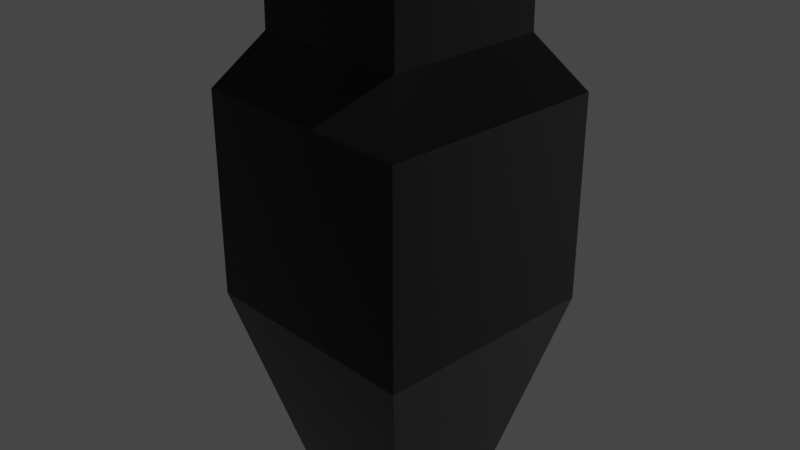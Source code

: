 # Source: titaniumaxe.blend  (saved by Blender 2.80.75; exported with 4.5.12 LTS)
import bpy
from mathutils import Matrix  # noqa: F401  (used for matrix-valued properties, if any)

bpy.ops.wm.read_factory_settings(use_empty=True)
scene = bpy.context.scene
scene.name = 'Scene'

# ---- collections
col_collection = bpy.data.collections.new('Collection'); scene.collection.children.link(col_collection)

# ---- materials (node trees are filled in below, after node groups)
mat_material = bpy.data.materials.new('Material')
mat_material.alpha_threshold = 0.0
mat_material.use_transparent_shadow = False
mat_material.line_color = (0.0, 0.0, 0.0, 1.0)
mat_material_002 = bpy.data.materials.new('Material.002')
mat_material_002.use_transparent_shadow = False

# ---- material node trees
mat_material.use_nodes = True; mat_material.node_tree.nodes.clear()
_N = mat_material.node_tree.nodes; _L = mat_material.node_tree.links
n0 = _N.new('ShaderNodeOutputMaterial'); n0.name = 'Material Output'; n0.location = (611, 441)
n1 = _N.new('ShaderNodeValToRGB'); n1.name = 'ColorRamp'; n1.location = (-52, 366)
while len(n1.color_ramp.elements) > 1: n1.color_ramp.elements.remove(n1.color_ramp.elements[-1])
n1.color_ramp.elements[0].position = 0.0; n1.color_ramp.elements[0].color = (0.1017, 0.1017, 0.1017, 1.0)
_e = n1.color_ramp.elements.new(0.282); _e.color = (0.04108, 0.04108, 0.04108, 1.0)
_e = n1.color_ramp.elements.new(0.568); _e.color = (0.01114, 0.01114, 0.01114, 1.0)
_e = n1.color_ramp.elements.new(0.723); _e.color = (0.0, 0.0, 0.0, 1.0)
n2 = _N.new('ShaderNodeBsdfPrincipled'); n2.name = 'Principled BSDF'; n2.location = (321, 441)
n2.distribution = 'GGX'
n2.subsurface_method = 'BURLEY'
n2.inputs[1].default_value = 0.9
n2.inputs[2].default_value = 0.173
n2.inputs[3].default_value = 1.45
n2.inputs[8].default_value = 1.0
n2.inputs[10].default_value = 0.527
n2.inputs[13].default_value = 0.077
n2.inputs[18].default_value = 0.841
n2.inputs[24].default_value = 0.13
n2.inputs[27].default_value = (0.0, 0.0, 0.0, 1.0)
n2.inputs[28].default_value = 1.0
n3 = _N.new('ShaderNodeMix'); n3.name = 'Mix'; n3.location = (151, 321)
n3.data_type = 'RGBA'
n3.inputs[0].default_value = 0.527
n3.inputs[7].default_value = (0.0, 0.0, 0.0, 1.0)
_L.new(n2.outputs[0], n0.inputs[0])
_L.new(n1.outputs[0], n3.inputs[6])
_L.new(n3.outputs[2], n2.inputs[0])
n0.is_active_output = True
mat_material_002.use_nodes = True; mat_material_002.node_tree.nodes.clear()
_N = mat_material_002.node_tree.nodes; _L = mat_material_002.node_tree.links
n0 = _N.new('ShaderNodeTexImage'); n0.name = 'Image Texture'; n0.location = (103, 262)
n1 = _N.new('ShaderNodeBsdfPrincipled'); n1.name = 'Principled BSDF'; n1.location = (371, 307)
n1.distribution = 'GGX'
n1.subsurface_method = 'BURLEY'
n1.inputs[1].default_value = 0.586
n1.inputs[2].default_value = 0.0
n1.inputs[3].default_value = 1.45
n1.inputs[8].default_value = 1.0
n1.inputs[10].default_value = 0.814
n1.inputs[15].default_value = 1.0
n1.inputs[16].default_value = 0.2
n1.inputs[27].default_value = (0.3244, 0.3244, 0.3244, 1.0)
n1.inputs[28].default_value = 1.0
n2 = _N.new('ShaderNodeValToRGB'); n2.name = 'ColorRamp'; n2.location = (-160, 236)
while len(n2.color_ramp.elements) > 1: n2.color_ramp.elements.remove(n2.color_ramp.elements[-1])
n2.color_ramp.elements[0].position = 0.0; n2.color_ramp.elements[0].color = (0.9136, 0.9136, 0.9136, 1.0)
_e = n2.color_ramp.elements.new(0.659); _e.color = (0.4409, 0.4409, 0.4409, 1.0)
_e = n2.color_ramp.elements.new(0.827); _e.color = (0.3388, 0.3388, 0.3388, 1.0)
_e = n2.color_ramp.elements.new(1.0); _e.color = (0.3024, 0.3024, 0.3024, 1.0)
n3 = _N.new('ShaderNodeEmission'); n3.name = 'Emission'; n3.location = (290, 455)
n4 = _N.new('ShaderNodeOutputMaterial'); n4.name = 'Material Output'; n4.location = (688, 381)
n5 = _N.new('ShaderNodeMix'); n5.name = 'Mix'; n5.location = (201, 187)
n5.data_type = 'RGBA'
n5.inputs[0].default_value = 0.814
n5.inputs[7].default_value = (1.0, 1.0, 1.0, 1.0)
_L.new(n1.outputs[0], n4.inputs[0])
_L.new(n2.outputs[0], n0.inputs[0])
_L.new(n3.outputs[0], n4.inputs[1])
_L.new(n0.outputs[0], n5.inputs[6])
_L.new(n5.outputs[2], n1.inputs[0])
n4.is_active_output = True

# ---- world
world_world = bpy.data.worlds.new('World'); scene.world = world_world
world_world.use_nodes = True; world_world.node_tree.nodes.clear()
_N = world_world.node_tree.nodes; _L = world_world.node_tree.links
n0 = _N.new('ShaderNodeOutputWorld'); n0.name = 'World Output'; n0.location = (300, 300)
n1 = _N.new('ShaderNodeBackground'); n1.name = 'Background'; n1.location = (10, 300)
n1.inputs[0].default_value = (0.05088, 0.05088, 0.05088, 1.0)
_L.new(n1.outputs[0], n0.inputs[0])
n0.is_active_output = True
world_world.color = (0.05088, 0.05088, 0.05088)
world_world.use_sun_shadow = False
world_world.sun_shadow_jitter_overblur = 0.0

# ---- cameras
cam_camera = bpy.data.cameras.new('Camera')
cam_camera.clip_end = 100.0
cam_camera.ortho_scale = 7.314

# ---- lights
light_light = bpy.data.lights.new('Light', 'POINT')
light_light.transmission_factor = 0.0
light_light.energy = 1000.0
light_light.shadow_soft_size = 0.1
light_light.shadow_maximum_resolution = 0.006
light_light.use_absolute_resolution = True

# ---- meshes
me_cube = bpy.data.meshes.new('Cube')
me_cube.from_pydata([(1.0, 1.0, 7.598), (0.7997, 0.7997, 7.298), (1.0, -1.0, 7.598), (0.7997, -0.7997, 7.298), (-1.0, 1.0, 7.598), (-0.7997, 0.7997, 7.298), (-1.0, -1.0, 7.598), (-0.7997, -0.7997, 7.298), (1.0, 1.0, 8.266), (1.0, -1.0, 8.266), (-1.0, 1.0, 8.266), (-1.0, -1.0, 8.266), (1.0, 1.0, 8.598), (1.0, -1.0, 8.598), (-1.0, 1.0, 8.598), (-1.0, -1.0, 8.598), (1.0, 1.0, 9.181), (1.0, -1.0, 9.181), (-1.0, 1.0, 9.181), (-1.0, -1.0, 9.181), (1.0, 1.0, 9.69), (1.0, -1.0, 9.69), (-1.0, 1.0, 9.69), (-1.0, -1.0, 9.69), (1.0, 1.0, 10.16), (1.0, -1.0, 10.16), (-1.0, 1.0, 10.16), (-1.0, -1.0, 10.16), (1.0, 1.0, 13.14), (1.0, -1.0, 13.14), (-1.0, 1.0, 13.14), (-1.0, -1.0, 13.14), (1.0, 1.0, 15.93), (1.0, -1.0, 15.93), (-1.0, 1.0, 15.93), (-1.0, -1.0, 15.93), (1.0, 1.0, 18.02), (1.0, -1.0, 18.02), (-1.0, 1.0, 18.02), (-1.0, -1.0, 18.02), (1.0, 1.0, 20.04), (1.0, -1.0, 20.04), (-1.0, 1.0, 20.04), (-1.0, -1.0, 20.04), (0.8093, 1.0, 22.28), (0.8093, -1.0, 22.28), (-0.9094, 1.0, 22.28), (-0.8902, -1.0, 22.28), (0.8882, 0.8882, -2.973), (0.8882, -0.8882, -2.973), (-0.8882, 0.8882, -2.973), (-0.8882, -0.8882, -2.973), (1.28, 1.28, -3.556), (1.28, -1.28, -3.556), (-1.28, 1.28, -3.556), (-1.28, -1.28, -3.556), (1.28, 1.28, -5.819), (1.28, -1.28, -5.819), (-1.28, 1.28, -5.819), (-1.28, -1.28, -5.819), (0.01294, 0.01294, -10.69), (0.01294, -0.01294, -10.69), (-0.01294, 0.01294, -10.69), (-0.01294, -0.01294, -10.69)], [], [(4, 6, 11, 10), (3, 2, 6, 7), (7, 6, 4, 5), (7, 5, 50, 51), (1, 0, 2, 3), (5, 4, 0, 1), (10, 11, 15, 14), (2, 0, 8, 9), (0, 4, 10, 8), (6, 2, 9, 11), (15, 13, 17, 19), (11, 9, 13, 15), (8, 10, 14, 12), (9, 8, 12, 13), (16, 18, 22, 20), (12, 14, 18, 16), (13, 12, 16, 17), (14, 15, 19, 18), (22, 23, 27, 26), (17, 16, 20, 21), (18, 19, 23, 22), (19, 17, 21, 23), (24, 26, 30, 28), (23, 21, 25, 27), (20, 22, 26, 24), (21, 20, 24, 25), (29, 28, 32, 33), (25, 24, 28, 29), (26, 27, 31, 30), (27, 25, 29, 31), (34, 35, 39, 38), (30, 31, 35, 34), (31, 29, 33, 35), (28, 30, 34, 32), (36, 38, 42, 40), (35, 33, 37, 39), (32, 34, 38, 36), (33, 32, 36, 37), (41, 40, 44, 45), (37, 36, 40, 41), (38, 39, 43, 42), (39, 37, 41, 43), (44, 46, 47, 45), (42, 43, 47, 46), (43, 41, 45, 47), (40, 42, 46, 44), (51, 50, 54, 55), (1, 3, 49, 48), (5, 1, 48, 50), (3, 7, 51, 49), (52, 53, 57, 56), (48, 49, 53, 52), (50, 48, 52, 54), (49, 51, 55, 53), (59, 58, 62, 63), (54, 52, 56, 58), (53, 55, 59, 57), (55, 54, 58, 59), (62, 60, 61, 63), (56, 57, 61, 60), (58, 56, 60, 62), (57, 59, 63, 61)])
_uv = me_cube.uv_layers.new(name='UVMap')
_uv.uv.foreach_set('vector', [0.625, 0.75, 0.625, 0.5, 0.625, 0.5, 0.625, 0.75, 0.375, 0.25, 0.625, 0.25, 0.625, 0.5, 0.375, 0.5, 0.375, 0.5, 0.625, 0.5, 0.625, 0.75, 0.375, 0.75, 0.375, 0.5, 0.375, 0.75, 0.375, 0.75, 0.375, 0.5, 0.125, 0.5, 0.375, 0.5, 0.375, 0.75, 0.125, 0.75, 0.625, 0.5, 0.875, 0.5, 0.875, 0.75, 0.625, 0.75, 0.625, 0.75, 0.625, 0.5, 0.625, 0.5, 0.625, 0.75, 0.375, 0.75, 0.375, 0.5, 0.375, 0.5, 0.375, 0.75, 0.875, 0.75, 0.875, 0.5, 0.875, 0.5, 0.875, 0.75, 0.625, 0.5, 0.625, 0.25, 0.625, 0.25, 0.625, 0.5, 0.625, 0.5, 0.625, 0.25, 0.625, 0.25, 0.625, 0.5, 0.625, 0.5, 0.625, 0.25, 0.625, 0.25, 0.625, 0.5, 0.875, 0.75, 0.875, 0.5, 0.875, 0.5, 0.875, 0.75, 0.375, 0.75, 0.375, 0.5, 0.375, 0.5, 0.375, 0.75, 0.875, 0.75, 0.875, 0.5, 0.875, 0.5, 0.875, 0.75, 0.875, 0.75, 0.875, 0.5, 0.875, 0.5, 0.875, 0.75, 0.375, 0.75, 0.375, 0.5, 0.375, 0.5, 0.375, 0.75, 0.625, 0.75, 0.625, 0.5, 0.625, 0.5, 0.625, 0.75, 0.625, 0.75, 0.625, 0.5, 0.625, 0.5, 0.625, 0.75, 0.375, 0.75, 0.375, 0.5, 0.375, 0.5, 0.375, 0.75, 0.625, 0.75, 0.625, 0.5, 0.625, 0.5, 0.625, 0.75, 0.625, 0.5, 0.625, 0.25, 0.625, 0.25, 0.625, 0.5, 0.875, 0.75, 0.875, 0.5, 0.875, 0.5, 0.875, 0.75, 0.625, 0.5, 0.625, 0.25, 0.625, 0.25, 0.625, 0.5, 0.875, 0.75, 0.875, 0.5, 0.875, 0.5, 0.875, 0.75, 0.375, 0.75, 0.375, 0.5, 0.375, 0.5, 0.375, 0.75, 0.375, 0.75, 0.375, 0.5, 0.375, 0.5, 0.375, 0.75, 0.375, 0.75, 0.375, 0.5, 0.375, 0.5, 0.375, 0.75, 0.625, 0.75, 0.625, 0.5, 0.625, 0.5, 0.625, 0.75, 0.625, 0.5, 0.625, 0.25, 0.625, 0.25, 0.625, 0.5, 0.625, 0.75, 0.625, 0.5, 0.625, 0.5, 0.625, 0.75, 0.625, 0.75, 0.625, 0.5, 0.625, 0.5, 0.625, 0.75, 0.625, 0.5, 0.625, 0.25, 0.625, 0.25, 0.625, 0.5, 0.875, 0.75, 0.875, 0.5, 0.875, 0.5, 0.875, 0.75, 0.875, 0.75, 0.875, 0.5, 0.875, 0.5, 0.875, 0.75, 0.625, 0.5, 0.625, 0.25, 0.625, 0.25, 0.625, 0.5, 0.875, 0.75, 0.875, 0.5, 0.875, 0.5, 0.875, 0.75, 0.375, 0.75, 0.375, 0.5, 0.375, 0.5, 0.375, 0.75, 0.375, 0.75, 0.375, 0.5, 0.375, 0.5, 0.375, 0.75, 0.375, 0.75, 0.375, 0.5, 0.375, 0.5, 0.375, 0.75, 0.625, 0.75, 0.625, 0.5, 0.625, 0.5, 0.625, 0.75, 0.625, 0.5, 0.625, 0.25, 0.625, 0.25, 0.625, 0.5, 0.375, 0.0, 0.625, 0.0, 0.625, 0.25, 0.375, 0.25, 0.625, 0.75, 0.625, 0.5, 0.625, 0.5, 0.625, 0.75, 0.625, 0.5, 0.625, 0.25, 0.625, 0.25, 0.625, 0.5, 0.875, 0.75, 0.875, 0.5, 0.875, 0.5, 0.875, 0.75, 0.375, 0.5, 0.375, 0.75, 0.375, 0.75, 0.375, 0.5, 0.125, 0.5, 0.125, 0.75, 0.125, 0.75, 0.125, 0.5, 0.625, 0.5, 0.625, 0.75, 0.625, 0.75, 0.625, 0.5, 0.375, 0.25, 0.375, 0.5, 0.375, 0.5, 0.375, 0.25, 0.125, 0.5, 0.125, 0.75, 0.125, 0.75, 0.125, 0.5, 0.125, 0.5, 0.125, 0.75, 0.125, 0.75, 0.125, 0.5, 0.625, 0.5, 0.625, 0.75, 0.625, 0.75, 0.625, 0.5, 0.375, 0.25, 0.375, 0.5, 0.375, 0.5, 0.375, 0.25, 0.375, 0.5, 0.375, 0.75, 0.375, 0.75, 0.375, 0.5, 0.625, 0.5, 0.625, 0.75, 0.625, 0.75, 0.625, 0.5, 0.375, 0.25, 0.375, 0.5, 0.375, 0.5, 0.375, 0.25, 0.375, 0.5, 0.375, 0.75, 0.375, 0.75, 0.375, 0.5, 0.375, 0.75, 0.625, 0.75, 0.625, 1.0, 0.375, 1.0, 0.125, 0.5, 0.125, 0.75, 0.125, 0.75, 0.125, 0.5, 0.625, 0.5, 0.625, 0.75, 0.625, 0.75, 0.625, 0.5, 0.375, 0.25, 0.375, 0.5, 0.375, 0.5, 0.375, 0.25])
me_cube.materials.append(mat_material)
me_cube.use_remesh_preserve_volume = False
me_cube.use_remesh_preserve_attributes = False
me_cube.use_mirror_vertex_groups = False
me_cube.update()
me_cube_001 = bpy.data.meshes.new('Cube.001')
me_cube_001.from_pydata([(-1.0, -1.0, -1.0), (-1.0, -1.0, 1.0), (-1.0, 1.0, -1.0), (-1.0, 1.0, 1.0), (1.0, -1.0, -1.0), (1.0, -1.0, 1.0), (1.0, 1.0, -1.0), (1.0, 1.0, 1.0), (-1.0, -2.205, -1.319), (-1.0, -2.205, 1.316), (1.0, -2.205, -1.319), (1.0, -2.205, 1.316), (-1.0, -3.336, -1.78), (-1.0, -3.336, 1.782), (1.0, -3.336, -1.78), (1.0, -3.336, 1.782), (-1.0, -4.628, -2.642), (-1.0, -4.628, 3.029), (1.0, -4.628, -2.642), (1.0, -4.628, 3.029), (-1.0, -5.786, -3.744), (-1.0, -5.786, 4.188), (1.0, -5.786, -3.744), (1.0, -5.786, 4.188), (0.02464, -7.212, -5.358), (0.02464, -7.212, 5.873), (0.03058, -7.212, -5.358), (0.03058, -7.212, 5.873), (-1.0, 2.358, -1.409), (-1.0, 2.358, 1.451), (1.0, 2.358, -1.409), (1.0, 2.358, 1.451), (-1.0, 3.293, -2.292), (-1.027, 3.305, 2.399), (1.0, 3.293, -2.292), (0.9729, 3.305, 2.399), (-1.0, 4.683, -3.689), (-1.0, 4.623, 3.968), (1.0, 4.583, -3.76), (1.0, 4.623, 3.968), (0.009809, 6.128, -5.369), (0.009809, 6.144, 5.882), (-0.009809, 6.128, -5.369), (-0.009809, 6.144, 5.889), (-1.0, -1.0, 2.757), (-1.0, 1.0, 2.757), (1.0, -1.0, 2.757), (1.0, 1.0, 2.757), (-0.5717, -0.5717, 4.882), (-0.5717, 0.5717, 4.882), (0.5717, -0.5717, 4.882), (0.5717, 0.5717, 4.882), (-0.3606, -0.3606, 5.873), (-0.3606, 0.3606, 5.873), (0.3606, -0.3606, 5.873), (0.3606, 0.3606, 5.873), (-0.01435, -0.01435, 7.964), (-0.01435, 0.01435, 7.964), (0.01435, -0.01435, 7.964), (0.01435, 0.01435, 7.964), (0.03058, -7.212, 5.797), (0.03058, -7.212, 5.827), (0.03058, -10.69, 0.2225), (0.02464, -7.212, 5.847), (0.02464, -7.212, 5.434), (0.02464, -7.212, 5.592), (0.02464, -10.69, 0.2081), (-0.009809, 10.57, 0.1164), (0.009809, 10.59, 0.1201)], [], [(0, 1, 3, 2), (3, 7, 31, 29), (6, 7, 5, 4), (1, 0, 8, 9), (2, 6, 4, 0), (7, 3, 45, 47), (8, 10, 14, 12), (0, 4, 10, 8), (5, 1, 9, 11), (4, 5, 11, 10), (15, 13, 17, 19), (9, 8, 12, 13), (11, 9, 13, 15), (10, 11, 15, 14), (16, 18, 22, 20), (14, 15, 19, 18), (12, 14, 18, 16), (13, 12, 16, 17), (20, 22, 26, 24), (17, 16, 20, 21), (19, 17, 21, 23), (18, 19, 23, 22), (26, 62, 66, 24), (21, 20, 24, 66, 63, 65, 64, 25), (23, 21, 25, 27), (22, 23, 27, 60, 61, 62, 26), (29, 31, 35, 33), (2, 3, 29, 28), (7, 6, 30, 31), (6, 2, 28, 30), (32, 33, 37, 36), (28, 29, 33, 32), (31, 30, 34, 35), (30, 28, 32, 34), (42, 36, 37, 43, 41, 68, 67), (35, 34, 38, 39), (34, 32, 36, 38), (33, 35, 39, 37), (40, 68, 67, 42), (38, 36, 40, 42), (37, 39, 43, 41), (44, 46, 50, 48), (5, 7, 47, 46), (3, 1, 44, 45), (1, 5, 46, 44), (51, 49, 53, 55), (47, 45, 49, 51), (46, 47, 51, 50), (45, 44, 48, 49), (54, 55, 59, 58), (50, 51, 55, 54), (49, 48, 52, 53), (48, 50, 54, 52), (59, 57, 56, 58), (53, 52, 56, 57), (52, 54, 58, 56), (55, 53, 57, 59), (63, 62, 61, 65), (64, 60, 27, 25), (60, 64, 61), (65, 61, 64), (66, 62, 63), (68, 41, 43, 39, 38, 42, 67)])
_uv = me_cube_001.uv_layers.new(name='UVMap')
_uv.uv.foreach_set('vector', [0.375, 0.0, 0.625, 0.0, 0.625, 0.25, 0.375, 0.25, 0.875, 0.5, 0.625, 0.5, 0.625, 0.5, 0.875, 0.5, 0.375, 0.5, 0.625, 0.5, 0.625, 0.75, 0.375, 0.75, 0.625, 0.0, 0.375, 0.0, 0.375, 0.0, 0.625, 0.0, 0.125, 0.5, 0.375, 0.5, 0.375, 0.75, 0.125, 0.75, 0.625, 0.5, 0.875, 0.5, 0.875, 0.5, 0.625, 0.5, 0.125, 0.75, 0.375, 0.75, 0.375, 0.75, 0.125, 0.75, 0.125, 0.75, 0.375, 0.75, 0.375, 0.75, 0.125, 0.75, 0.625, 0.75, 0.875, 0.75, 0.875, 0.75, 0.625, 0.75, 0.375, 0.75, 0.625, 0.75, 0.625, 0.75, 0.375, 0.75, 0.625, 0.75, 0.875, 0.75, 0.875, 0.75, 0.625, 0.75, 0.625, 0.0, 0.375, 0.0, 0.375, 0.0, 0.625, 0.0, 0.625, 0.75, 0.875, 0.75, 0.875, 0.75, 0.625, 0.75, 0.375, 0.75, 0.625, 0.75, 0.625, 0.75, 0.375, 0.75, 0.125, 0.75, 0.375, 0.75, 0.375, 0.75, 0.125, 0.75, 0.375, 0.75, 0.625, 0.75, 0.625, 0.75, 0.375, 0.75, 0.125, 0.75, 0.375, 0.75, 0.375, 0.75, 0.125, 0.75, 0.625, 0.0, 0.375, 0.0, 0.375, 0.0, 0.625, 0.0, 0.125, 0.75, 0.375, 0.75, 0.375, 0.75, 0.125, 0.75, 0.625, 0.0, 0.375, 0.0, 0.375, 0.0, 0.625, 0.0, 0.625, 0.75, 0.875, 0.75, 0.875, 0.75, 0.625, 0.75, 0.375, 0.75, 0.625, 0.75, 0.625, 0.75, 0.375, 0.75, 0.375, 0.75, 0.4967, 0.75, 0.4964, 1.0, 0.375, 1.0, 0.625, 0.0, 0.375, 0.0, 0.375, 0.0, 0.4964, 0.0, 0.5096, 0.0, 0.5166, 0.0, 0.535, 0.0, 0.625, 0.0, 0.625, 0.75, 0.875, 0.75, 0.875, 0.75, 0.625, 0.75, 0.375, 0.75, 0.625, 0.75, 0.625, 0.75, 0.5442, 0.75, 0.5226, 0.75, 0.4967, 0.75, 0.375, 0.75, 0.875, 0.5, 0.625, 0.5, 0.625, 0.5, 0.875, 0.5, 0.375, 0.25, 0.625, 0.25, 0.625, 0.25, 0.375, 0.25, 0.625, 0.5, 0.375, 0.5, 0.375, 0.5, 0.625, 0.5, 0.375, 0.5, 0.125, 0.5, 0.125, 0.5, 0.375, 0.5, 0.375, 0.25, 0.625, 0.25, 0.625, 0.25, 0.375, 0.25, 0.375, 0.25, 0.625, 0.25, 0.625, 0.25, 0.375, 0.25, 0.625, 0.5, 0.375, 0.5, 0.375, 0.5, 0.625, 0.5, 0.375, 0.5, 0.125, 0.5, 0.125, 0.5, 0.375, 0.5, 0.375, 0.5, 0.375, 0.25, 0.625, 0.25, 0.625, 0.5, 0.875, 0.5, 0.497, 0.25, 0.4968, 0.5, 0.625, 0.5, 0.375, 0.5, 0.375, 0.5, 0.625, 0.5, 0.375, 0.5, 0.125, 0.5, 0.125, 0.5, 0.375, 0.5, 0.875, 0.5, 0.625, 0.5, 0.625, 0.5, 0.875, 0.5, 0.375, 0.25, 0.497, 0.25, 0.4968, 0.5, 0.375, 0.5, 0.375, 0.5, 0.125, 0.5, 0.125, 0.5, 0.375, 0.5, 0.875, 0.5, 0.625, 0.5, 0.625, 0.5, 0.875, 0.5, 0.875, 0.75, 0.625, 0.75, 0.625, 0.75, 0.875, 0.75, 0.625, 0.75, 0.625, 0.5, 0.625, 0.5, 0.625, 0.75, 0.625, 0.25, 0.625, 0.0, 0.625, 0.0, 0.625, 0.25, 0.875, 0.75, 0.625, 0.75, 0.625, 0.75, 0.875, 0.75, 0.625, 0.5, 0.875, 0.5, 0.875, 0.5, 0.625, 0.5, 0.625, 0.5, 0.875, 0.5, 0.875, 0.5, 0.625, 0.5, 0.625, 0.75, 0.625, 0.5, 0.625, 0.5, 0.625, 0.75, 0.625, 0.25, 0.625, 0.0, 0.625, 0.0, 0.625, 0.25, 0.625, 0.75, 0.625, 0.5, 0.625, 0.5, 0.625, 0.75, 0.625, 0.75, 0.625, 0.5, 0.625, 0.5, 0.625, 0.75, 0.625, 0.25, 0.625, 0.0, 0.625, 0.0, 0.625, 0.25, 0.875, 0.75, 0.625, 0.75, 0.625, 0.75, 0.875, 0.75, 0.625, 0.5, 0.875, 0.5, 0.875, 0.75, 0.625, 0.75, 0.625, 0.25, 0.625, 0.0, 0.625, 0.0, 0.625, 0.25, 0.875, 0.75, 0.625, 0.75, 0.625, 0.75, 0.875, 0.75, 0.625, 0.5, 0.875, 0.5, 0.875, 0.5, 0.625, 0.5, 0.5096, 1.0, 0.4967, 0.75, 0.5226, 0.75, 0.5166, 1.0, 0.535, 1.0, 0.5442, 0.75, 0.625, 0.75, 0.625, 1.0, 0.5442, 0.75, 0.535, 1.0, 0.5226, 0.75, 0.5166, 1.0, 0.5226, 0.75, 0.535, 1.0, 0.4964, 1.0, 0.4967, 0.75, 0.5096, 1.0, 0.497, 0.25, 0.875, 0.5, 0.625, 0.5, 0.625, 0.5, 0.375, 0.5, 0.375, 0.5, 0.4968, 0.5])
me_cube_001.materials.append(mat_material_002)
me_cube_001.use_remesh_preserve_volume = False
me_cube_001.use_remesh_preserve_attributes = False
me_cube_001.use_mirror_vertex_groups = False
me_cube_001.update()

# ---- objects
ob_cube = bpy.data.objects.new('Cube', me_cube)
ob_light = bpy.data.objects.new('Light', light_light)
ob_camera = bpy.data.objects.new('Camera', cam_camera)
ob_cube_001 = bpy.data.objects.new('Cube.001', me_cube_001)

# ---- transforms, parenting, visibility, modifiers, constraints
ob_cube.location = (0.0, 0.0, 4.927)
ob_cube.lock_rotations_4d = False
ob_cube.empty_display_type = 'ARROWS'
ob_cube.lineart.crease_threshold = 0.0
ob_light.location = (4.076, 1.005, 5.904)
ob_light.rotation_euler = (0.6503, 0.05522, 1.866)
ob_light.lock_rotations_4d = False
ob_light.empty_display_type = 'ARROWS'
ob_light.color = (0.0, 0.0, 0.0, 0.0)
ob_light.lineart.crease_threshold = 0.0
ob_camera.location = (7.359, -6.926, 4.958)
ob_camera.rotation_euler = (1.109, 0.0, 0.8149)
ob_camera.lock_rotations_4d = False
ob_camera.empty_display_type = 'ARROWS'
ob_camera.color = (0.0, 0.0, 0.0, 0.0)
ob_camera.display_type = 'WIRE'
ob_camera.lineart.crease_threshold = 0.0
ob_cube_001.location = (0.0, 0.0, 27.17)
ob_cube_001.lineart.crease_threshold = 0.0

# ---- collection membership
col_collection.objects.link(ob_cube)
col_collection.objects.link(ob_light)
col_collection.objects.link(ob_camera)
col_collection.objects.link(ob_cube_001)

# ---- scene / render settings (as saved in the file)
scene.camera = ob_camera
scene.frame_start = 1; scene.frame_end = 250; scene.frame_set(1)
scene.render.engine = 'BLENDER_EEVEE_NEXT'
scene.cycles.use_denoising = False
scene.cycles.samples = 128
scene.cycles.sampling_pattern = 'TABULATED_SOBOL'
scene.cycles.use_adaptive_sampling = False
scene.cycles.use_light_tree = False
scene.view_settings.view_transform = 'Filmic'
bpy.context.view_layer.update()
